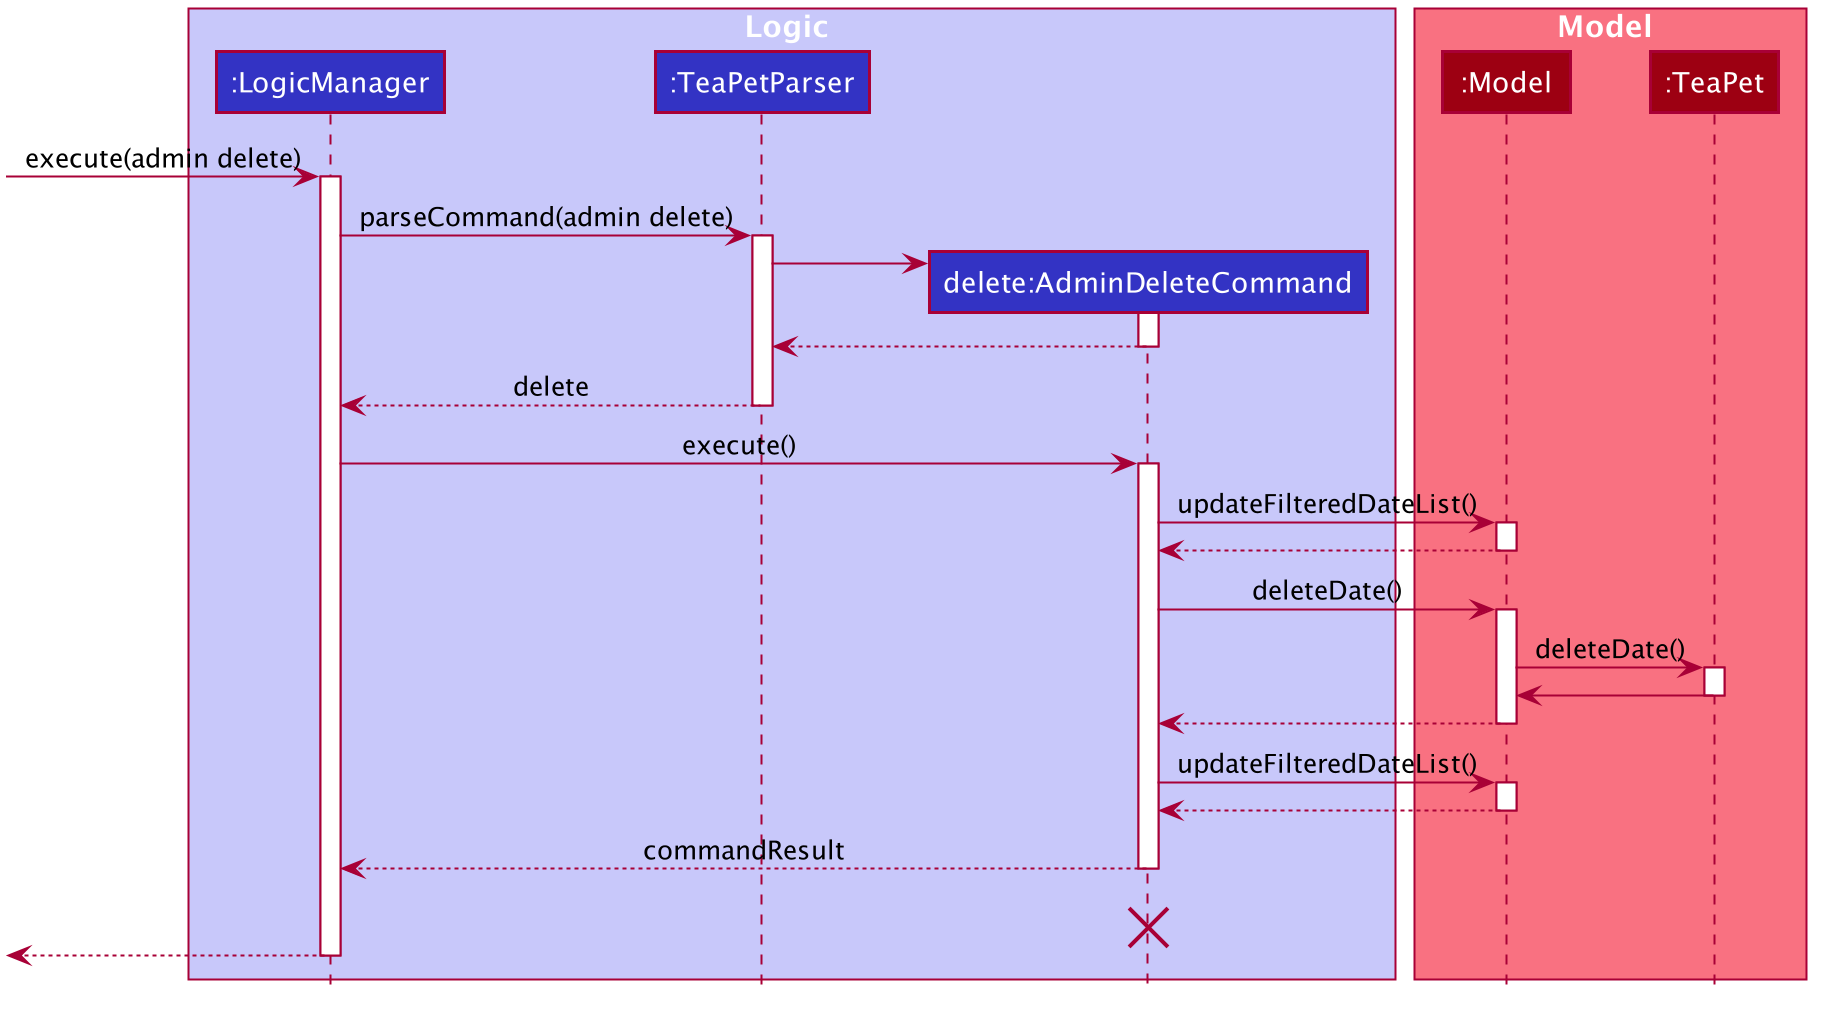

The diagram above was rendered by PlantUML. Its source (embedded in the PNG):
@startuml








skinparam BackgroundColor #FFFFFFF

skinparam Shadowing false

skinparam Class {
    FontColor #FFFFFF
    BorderThickness 1
    BorderColor #FFFFFF
    StereotypeFontColor #FFFFFF
    FontName Arial
}

skinparam Actor {
    BorderColor #000000
    Color #000000
    FontName Arial
}

skinparam Sequence {
    MessageAlign center
    BoxFontSize 15
    BoxPadding 0
    BoxFontColor #FFFFFF
    FontName Arial
}

skinparam Participant {
    FontColor #FFFFFFF
    Padding 20
}

skinparam MinClassWidth 50
skinparam ParticipantPadding 10
skinparam Shadowing false
skinparam DefaultTextAlignment center
skinparam packageStyle Rectangle

hide footbox
hide members
hide circle

box Logic #C8C8FA
participant ":LogicManager" as LogicManager #3333C4
participant ":TeaPetParser" as TeaPetParser #3333C4
participant "delete:AdminDeleteCommand" as AdminDeleteCommand #3333C4
end box

box Model #F97181
participant ":Model" as Model #9D0012
participant ":TeaPet" as TeaPet #9D0012
end box
[-> LogicManager : execute(admin delete)
activate LogicManager

LogicManager -> TeaPetParser : parseCommand(admin delete)
activate TeaPetParser

create AdminDeleteCommand
TeaPetParser -> AdminDeleteCommand
activate AdminDeleteCommand

AdminDeleteCommand --> TeaPetParser
deactivate AdminDeleteCommand

TeaPetParser --> LogicManager : delete
deactivate TeaPetParser

LogicManager -> AdminDeleteCommand : execute()
activate AdminDeleteCommand

AdminDeleteCommand-> Model : updateFilteredDateList()
activate Model


Model --> AdminDeleteCommand :
deactivate Model

AdminDeleteCommand-> Model : deleteDate()
activate Model

Model-> TeaPet : deleteDate()
Activate TeaPet

TeaPet -> Model
deactivate TeaPet

Model --> AdminDeleteCommand
deactivate Model

AdminDeleteCommand-> Model : updateFilteredDateList()
activate Model


Model --> AdminDeleteCommand :
deactivate Model

AdminDeleteCommand --> LogicManager : commandResult
deactivate AdminDeleteCommand
AdminDeleteCommand -[hidden]-> LogicManager : commandResult
destroy AdminDeleteCommand

[<--LogicManager
deactivate LogicManager
@enduml